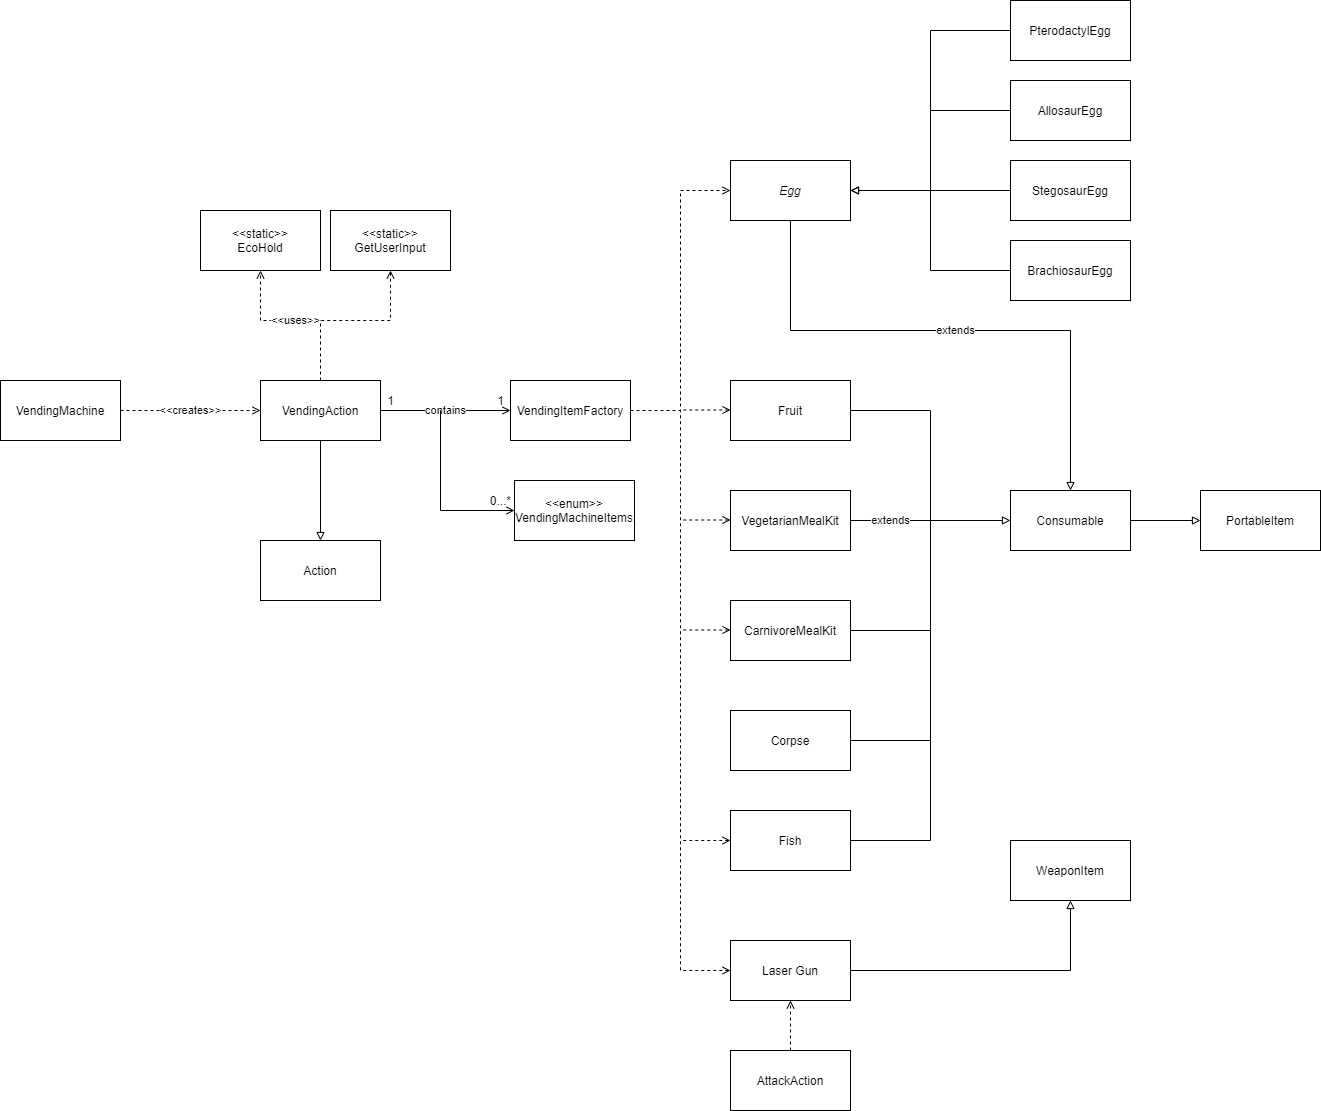

The diagram above was exported from draw.io. Its source (the exported page's mxGraphModel, read from the mxfile embedded in the PNG):
<mxGraphModel dx="1865" dy="580" grid="1" gridSize="10" guides="1" tooltips="1" connect="1" arrows="1" fold="1" page="1" pageScale="1" pageWidth="827" pageHeight="1169" math="0" shadow="0">
  <root>
    <mxCell id="0" />
    <mxCell id="1" parent="0" />
    <mxCell id="g1waMpTtnZNRVafNAkHK-34" value="extends" style="edgeStyle=orthogonalEdgeStyle;rounded=0;orthogonalLoop=1;jettySize=auto;html=1;entryX=0.5;entryY=0;entryDx=0;entryDy=0;startArrow=none;startFill=0;endArrow=block;endFill=0;exitX=0.5;exitY=1;exitDx=0;exitDy=0;" parent="1" source="ck7G3pFGc98FhK3dnFjq-1" target="ck7G3pFGc98FhK3dnFjq-32" edge="1">
      <mxGeometry relative="1" as="geometry">
        <mxPoint x="950" y="510" as="sourcePoint" />
        <Array as="points">
          <mxPoint x="570" y="490" />
          <mxPoint x="850" y="490" />
        </Array>
      </mxGeometry>
    </mxCell>
    <mxCell id="ck7G3pFGc98FhK3dnFjq-1" value="&lt;i&gt;Egg&lt;/i&gt;" style="whiteSpace=wrap;html=1;" parent="1" vertex="1">
      <mxGeometry x="510" y="320" width="120" height="60" as="geometry" />
    </mxCell>
    <mxCell id="g1waMpTtnZNRVafNAkHK-1" style="edgeStyle=orthogonalEdgeStyle;rounded=0;orthogonalLoop=1;jettySize=auto;html=1;entryX=0.5;entryY=1;entryDx=0;entryDy=0;endArrow=block;endFill=0;" parent="1" source="ck7G3pFGc98FhK3dnFjq-12" target="ck7G3pFGc98FhK3dnFjq-35" edge="1">
      <mxGeometry relative="1" as="geometry">
        <Array as="points">
          <mxPoint x="850" y="1130" />
        </Array>
      </mxGeometry>
    </mxCell>
    <mxCell id="g1waMpTtnZNRVafNAkHK-24" style="edgeStyle=orthogonalEdgeStyle;rounded=0;orthogonalLoop=1;jettySize=auto;html=1;exitX=0;exitY=0.5;exitDx=0;exitDy=0;dashed=1;startArrow=open;startFill=0;endArrow=none;endFill=0;" parent="1" source="ck7G3pFGc98FhK3dnFjq-12" edge="1">
      <mxGeometry relative="1" as="geometry">
        <mxPoint x="460" y="570" as="targetPoint" />
      </mxGeometry>
    </mxCell>
    <mxCell id="ck7G3pFGc98FhK3dnFjq-12" value="Laser Gun" style="rounded=0;whiteSpace=wrap;html=1;" parent="1" vertex="1">
      <mxGeometry x="510" y="1100" width="120" height="60" as="geometry" />
    </mxCell>
    <mxCell id="g1waMpTtnZNRVafNAkHK-5" style="edgeStyle=orthogonalEdgeStyle;rounded=0;orthogonalLoop=1;jettySize=auto;html=1;exitX=1;exitY=0.5;exitDx=0;exitDy=0;endArrow=none;endFill=0;" parent="1" source="ck7G3pFGc98FhK3dnFjq-16" edge="1">
      <mxGeometry relative="1" as="geometry">
        <mxPoint x="710" y="680" as="targetPoint" />
      </mxGeometry>
    </mxCell>
    <mxCell id="ck7G3pFGc98FhK3dnFjq-16" value="Fruit" style="whiteSpace=wrap;html=1;" parent="1" vertex="1">
      <mxGeometry x="510" y="540" width="120" height="60" as="geometry" />
    </mxCell>
    <mxCell id="g1waMpTtnZNRVafNAkHK-6" value="extends" style="edgeStyle=orthogonalEdgeStyle;rounded=0;orthogonalLoop=1;jettySize=auto;html=1;exitX=1;exitY=0.5;exitDx=0;exitDy=0;endArrow=none;endFill=0;" parent="1" source="ck7G3pFGc98FhK3dnFjq-18" edge="1">
      <mxGeometry relative="1" as="geometry">
        <mxPoint x="710" y="680" as="targetPoint" />
      </mxGeometry>
    </mxCell>
    <mxCell id="ck7G3pFGc98FhK3dnFjq-18" value="VegetarianMealKit" style="whiteSpace=wrap;html=1;" parent="1" vertex="1">
      <mxGeometry x="510" y="650" width="120" height="60" as="geometry" />
    </mxCell>
    <mxCell id="g1waMpTtnZNRVafNAkHK-7" style="edgeStyle=orthogonalEdgeStyle;rounded=0;orthogonalLoop=1;jettySize=auto;html=1;exitX=1;exitY=0.5;exitDx=0;exitDy=0;endArrow=block;endFill=0;entryX=0;entryY=0.5;entryDx=0;entryDy=0;" parent="1" source="ck7G3pFGc98FhK3dnFjq-20" target="ck7G3pFGc98FhK3dnFjq-32" edge="1">
      <mxGeometry relative="1" as="geometry">
        <mxPoint x="710" y="680" as="targetPoint" />
      </mxGeometry>
    </mxCell>
    <mxCell id="ck7G3pFGc98FhK3dnFjq-20" value="CarnivoreMealKit" style="whiteSpace=wrap;html=1;" parent="1" vertex="1">
      <mxGeometry x="510" y="760" width="120" height="60" as="geometry" />
    </mxCell>
    <mxCell id="ck7G3pFGc98FhK3dnFjq-28" style="edgeStyle=orthogonalEdgeStyle;rounded=0;orthogonalLoop=1;jettySize=auto;html=1;startArrow=none;startFill=0;endArrow=block;endFill=0;" parent="1" source="ck7G3pFGc98FhK3dnFjq-29" target="ck7G3pFGc98FhK3dnFjq-37" edge="1">
      <mxGeometry relative="1" as="geometry" />
    </mxCell>
    <mxCell id="g1waMpTtnZNRVafNAkHK-12" value="contains" style="edgeStyle=orthogonalEdgeStyle;rounded=0;orthogonalLoop=1;jettySize=auto;html=1;exitX=1;exitY=0.5;exitDx=0;exitDy=0;entryX=0;entryY=0.5;entryDx=0;entryDy=0;endArrow=open;endFill=0;" parent="1" source="ck7G3pFGc98FhK3dnFjq-29" target="g1waMpTtnZNRVafNAkHK-11" edge="1">
      <mxGeometry relative="1" as="geometry" />
    </mxCell>
    <mxCell id="h4vhNPuidhUukF-HYV87-5" value="&amp;lt;&amp;lt;uses&amp;gt;&amp;gt;" style="edgeStyle=orthogonalEdgeStyle;rounded=0;orthogonalLoop=1;jettySize=auto;html=1;entryX=0.5;entryY=1;entryDx=0;entryDy=0;dashed=1;endArrow=open;endFill=0;exitX=0.5;exitY=0;exitDx=0;exitDy=0;" parent="1" source="ck7G3pFGc98FhK3dnFjq-29" target="h4vhNPuidhUukF-HYV87-4" edge="1">
      <mxGeometry relative="1" as="geometry">
        <Array as="points">
          <mxPoint x="100" y="480" />
          <mxPoint x="40" y="480" />
        </Array>
      </mxGeometry>
    </mxCell>
    <mxCell id="ck7G3pFGc98FhK3dnFjq-29" value="VendingAction" style="whiteSpace=wrap;html=1;" parent="1" vertex="1">
      <mxGeometry x="40" y="540" width="120" height="60" as="geometry" />
    </mxCell>
    <mxCell id="mjSqyqrWn62xva3j9oaV-1" style="edgeStyle=orthogonalEdgeStyle;rounded=0;orthogonalLoop=1;jettySize=auto;html=1;exitX=1;exitY=0.5;exitDx=0;exitDy=0;endArrow=block;endFill=0;" edge="1" parent="1" source="ck7G3pFGc98FhK3dnFjq-32">
      <mxGeometry relative="1" as="geometry">
        <mxPoint x="980" y="680" as="targetPoint" />
      </mxGeometry>
    </mxCell>
    <mxCell id="ck7G3pFGc98FhK3dnFjq-32" value="Consumable" style="whiteSpace=wrap;html=1;" parent="1" vertex="1">
      <mxGeometry x="790" y="650" width="120" height="60" as="geometry" />
    </mxCell>
    <mxCell id="ck7G3pFGc98FhK3dnFjq-35" value="WeaponItem" style="rounded=0;whiteSpace=wrap;html=1;" parent="1" vertex="1">
      <mxGeometry x="790" y="1000" width="120" height="60" as="geometry" />
    </mxCell>
    <mxCell id="ck7G3pFGc98FhK3dnFjq-37" value="Action" style="whiteSpace=wrap;html=1;" parent="1" vertex="1">
      <mxGeometry x="40" y="700" width="120" height="60" as="geometry" />
    </mxCell>
    <mxCell id="jfolots-B4WcYCM2xBru-3" style="edgeStyle=orthogonalEdgeStyle;rounded=0;orthogonalLoop=1;jettySize=auto;html=1;exitX=1;exitY=0.5;exitDx=0;exitDy=0;entryX=0;entryY=0.5;entryDx=0;entryDy=0;dashed=1;endArrow=open;endFill=0;" parent="1" source="g1waMpTtnZNRVafNAkHK-11" target="ck7G3pFGc98FhK3dnFjq-1" edge="1">
      <mxGeometry relative="1" as="geometry">
        <Array as="points">
          <mxPoint x="460" y="570" />
          <mxPoint x="460" y="350" />
        </Array>
      </mxGeometry>
    </mxCell>
    <mxCell id="g1waMpTtnZNRVafNAkHK-11" value="VendingItemFactory" style="whiteSpace=wrap;html=1;" parent="1" vertex="1">
      <mxGeometry x="290" y="540" width="120" height="60" as="geometry" />
    </mxCell>
    <mxCell id="g1waMpTtnZNRVafNAkHK-23" style="edgeStyle=orthogonalEdgeStyle;rounded=0;orthogonalLoop=1;jettySize=auto;html=1;exitX=0;exitY=0.5;exitDx=0;exitDy=0;dashed=1;endArrow=none;endFill=0;startArrow=open;startFill=0;" parent="1" edge="1">
      <mxGeometry relative="1" as="geometry">
        <mxPoint x="460" y="569.5" as="targetPoint" />
        <mxPoint x="510" y="569.5" as="sourcePoint" />
      </mxGeometry>
    </mxCell>
    <mxCell id="g1waMpTtnZNRVafNAkHK-26" style="edgeStyle=orthogonalEdgeStyle;rounded=0;orthogonalLoop=1;jettySize=auto;html=1;exitX=0;exitY=0.5;exitDx=0;exitDy=0;dashed=1;endArrow=none;endFill=0;startArrow=open;startFill=0;" parent="1" edge="1">
      <mxGeometry relative="1" as="geometry">
        <mxPoint x="460" y="679.5" as="targetPoint" />
        <mxPoint x="510" y="679.5" as="sourcePoint" />
      </mxGeometry>
    </mxCell>
    <mxCell id="g1waMpTtnZNRVafNAkHK-27" style="edgeStyle=orthogonalEdgeStyle;rounded=0;orthogonalLoop=1;jettySize=auto;html=1;exitX=0;exitY=0.5;exitDx=0;exitDy=0;dashed=1;endArrow=none;endFill=0;startArrow=open;startFill=0;" parent="1" edge="1">
      <mxGeometry relative="1" as="geometry">
        <mxPoint x="460" y="789.5" as="targetPoint" />
        <mxPoint x="510" y="789.5" as="sourcePoint" />
      </mxGeometry>
    </mxCell>
    <mxCell id="ck7G3pFGc98FhK3dnFjq-2" style="edgeStyle=orthogonalEdgeStyle;rounded=0;orthogonalLoop=1;jettySize=auto;html=1;exitX=0;exitY=0.5;exitDx=0;exitDy=0;endArrow=block;endFill=0;" parent="1" source="ck7G3pFGc98FhK3dnFjq-4" target="ck7G3pFGc98FhK3dnFjq-1" edge="1">
      <mxGeometry relative="1" as="geometry">
        <mxPoint x="730" y="350" as="targetPoint" />
        <Array as="points" />
      </mxGeometry>
    </mxCell>
    <mxCell id="g1waMpTtnZNRVafNAkHK-33" style="edgeStyle=orthogonalEdgeStyle;rounded=0;orthogonalLoop=1;jettySize=auto;html=1;exitX=0;exitY=0.5;exitDx=0;exitDy=0;startArrow=none;startFill=0;endArrow=none;endFill=0;" parent="1" source="ck7G3pFGc98FhK3dnFjq-7" edge="1">
      <mxGeometry x="710" y="350" as="geometry">
        <mxPoint x="710" y="350" as="targetPoint" />
      </mxGeometry>
    </mxCell>
    <mxCell id="g1waMpTtnZNRVafNAkHK-32" style="edgeStyle=orthogonalEdgeStyle;rounded=0;orthogonalLoop=1;jettySize=auto;html=1;startArrow=none;startFill=0;endArrow=none;endFill=0;" parent="1" source="ck7G3pFGc98FhK3dnFjq-10" edge="1">
      <mxGeometry x="710" y="350" as="geometry">
        <mxPoint x="710" y="350" as="targetPoint" />
      </mxGeometry>
    </mxCell>
    <mxCell id="ck7G3pFGc98FhK3dnFjq-4" value="StegosaurEgg" style="whiteSpace=wrap;html=1;" parent="1" vertex="1">
      <mxGeometry x="790" y="320" width="120" height="60" as="geometry" />
    </mxCell>
    <mxCell id="ck7G3pFGc98FhK3dnFjq-10" value="AllosaurEgg" style="whiteSpace=wrap;html=1;" parent="1" vertex="1">
      <mxGeometry x="790" y="240" width="120" height="60" as="geometry" />
    </mxCell>
    <mxCell id="ck7G3pFGc98FhK3dnFjq-7" value="BrachiosaurEgg" style="whiteSpace=wrap;html=1;" parent="1" vertex="1">
      <mxGeometry x="790" y="400" width="120" height="60" as="geometry" />
    </mxCell>
    <mxCell id="3qXZNtL3q8hezM48XvPW-2" style="edgeStyle=orthogonalEdgeStyle;rounded=0;orthogonalLoop=1;jettySize=auto;html=1;exitX=1;exitY=0.5;exitDx=0;exitDy=0;endArrow=none;endFill=0;" parent="1" source="3qXZNtL3q8hezM48XvPW-1" edge="1">
      <mxGeometry relative="1" as="geometry">
        <mxPoint x="710" y="790" as="targetPoint" />
      </mxGeometry>
    </mxCell>
    <mxCell id="3qXZNtL3q8hezM48XvPW-1" value="Corpse" style="rounded=0;whiteSpace=wrap;html=1;" parent="1" vertex="1">
      <mxGeometry x="510" y="870" width="120" height="60" as="geometry" />
    </mxCell>
    <mxCell id="v8Uc88UnxUZDnWwKMuOq-2" style="edgeStyle=orthogonalEdgeStyle;rounded=0;orthogonalLoop=1;jettySize=auto;html=1;entryX=0.5;entryY=1;entryDx=0;entryDy=0;endArrow=open;endFill=0;dashed=1;" parent="1" source="v8Uc88UnxUZDnWwKMuOq-1" target="ck7G3pFGc98FhK3dnFjq-12" edge="1">
      <mxGeometry relative="1" as="geometry" />
    </mxCell>
    <mxCell id="v8Uc88UnxUZDnWwKMuOq-1" value="AttackAction" style="rounded=0;whiteSpace=wrap;html=1;" parent="1" vertex="1">
      <mxGeometry x="510" y="1210" width="120" height="60" as="geometry" />
    </mxCell>
    <mxCell id="w3NRDqjCEew2AXYsC-OA-2" value="&amp;lt;&amp;lt;creates&amp;gt;&amp;gt;" style="edgeStyle=orthogonalEdgeStyle;rounded=0;orthogonalLoop=1;jettySize=auto;html=1;exitX=1;exitY=0.5;exitDx=0;exitDy=0;entryX=0;entryY=0.5;entryDx=0;entryDy=0;endArrow=open;endFill=0;dashed=1;" parent="1" source="h4vhNPuidhUukF-HYV87-1" target="ck7G3pFGc98FhK3dnFjq-29" edge="1">
      <mxGeometry relative="1" as="geometry" />
    </mxCell>
    <mxCell id="h4vhNPuidhUukF-HYV87-1" value="VendingMachine" style="whiteSpace=wrap;html=1;" parent="1" vertex="1">
      <mxGeometry x="-220" y="540" width="120" height="60" as="geometry" />
    </mxCell>
    <mxCell id="h4vhNPuidhUukF-HYV87-4" value="&amp;lt;&amp;lt;static&amp;gt;&amp;gt;&lt;br&gt;EcoHold" style="whiteSpace=wrap;html=1;" parent="1" vertex="1">
      <mxGeometry x="-20" y="370" width="120" height="60" as="geometry" />
    </mxCell>
    <mxCell id="LJina_oJoltXOR5z1O7A-1" value="PterodactylEgg" style="whiteSpace=wrap;html=1;" parent="1" vertex="1">
      <mxGeometry x="790" y="160" width="120" height="60" as="geometry" />
    </mxCell>
    <mxCell id="LJina_oJoltXOR5z1O7A-2" style="edgeStyle=orthogonalEdgeStyle;rounded=0;orthogonalLoop=1;jettySize=auto;html=1;startArrow=none;startFill=0;endArrow=block;endFill=0;exitX=0;exitY=0.5;exitDx=0;exitDy=0;entryX=1;entryY=0.5;entryDx=0;entryDy=0;" parent="1" source="LJina_oJoltXOR5z1O7A-1" target="ck7G3pFGc98FhK3dnFjq-1" edge="1">
      <mxGeometry x="720" y="360" as="geometry">
        <mxPoint x="720" y="360" as="targetPoint" />
        <mxPoint x="800" y="280" as="sourcePoint" />
        <Array as="points">
          <mxPoint x="710" y="190" />
          <mxPoint x="710" y="350" />
        </Array>
      </mxGeometry>
    </mxCell>
    <mxCell id="LJina_oJoltXOR5z1O7A-3" value="Fish" style="whiteSpace=wrap;html=1;" parent="1" vertex="1">
      <mxGeometry x="510" y="970" width="120" height="60" as="geometry" />
    </mxCell>
    <mxCell id="LJina_oJoltXOR5z1O7A-4" style="edgeStyle=orthogonalEdgeStyle;rounded=0;orthogonalLoop=1;jettySize=auto;html=1;exitX=0;exitY=0.5;exitDx=0;exitDy=0;dashed=1;endArrow=none;endFill=0;startArrow=open;startFill=0;" parent="1" source="LJina_oJoltXOR5z1O7A-3" edge="1">
      <mxGeometry relative="1" as="geometry">
        <mxPoint x="460" y="1000" as="targetPoint" />
        <mxPoint x="520" y="799.5" as="sourcePoint" />
        <Array as="points">
          <mxPoint x="460" y="1000" />
        </Array>
      </mxGeometry>
    </mxCell>
    <mxCell id="LJina_oJoltXOR5z1O7A-5" style="edgeStyle=orthogonalEdgeStyle;rounded=0;orthogonalLoop=1;jettySize=auto;html=1;endArrow=none;endFill=0;" parent="1" edge="1">
      <mxGeometry relative="1" as="geometry">
        <mxPoint x="710" y="880" as="targetPoint" />
        <mxPoint x="630" y="1000" as="sourcePoint" />
        <Array as="points">
          <mxPoint x="630" y="1000" />
          <mxPoint x="710" y="1000" />
        </Array>
      </mxGeometry>
    </mxCell>
    <mxCell id="Dx-b5PwVqo9MB0KBzSf1-4" style="edgeStyle=orthogonalEdgeStyle;rounded=0;orthogonalLoop=1;jettySize=auto;html=1;exitX=0;exitY=0.5;exitDx=0;exitDy=0;endArrow=none;endFill=0;startArrow=open;startFill=0;" parent="1" source="Dx-b5PwVqo9MB0KBzSf1-2" edge="1">
      <mxGeometry relative="1" as="geometry">
        <mxPoint x="220" y="570" as="targetPoint" />
      </mxGeometry>
    </mxCell>
    <mxCell id="Dx-b5PwVqo9MB0KBzSf1-2" value="&amp;lt;&amp;lt;enum&amp;gt;&amp;gt;&lt;br&gt;VendingMachineItems" style="whiteSpace=wrap;html=1;" parent="1" vertex="1">
      <mxGeometry x="294" y="640" width="120" height="60" as="geometry" />
    </mxCell>
    <mxCell id="Dx-b5PwVqo9MB0KBzSf1-5" value="1" style="text;html=1;align=center;verticalAlign=middle;resizable=0;points=[];autosize=1;strokeColor=none;" parent="1" vertex="1">
      <mxGeometry x="160" y="550" width="20" height="20" as="geometry" />
    </mxCell>
    <mxCell id="Dx-b5PwVqo9MB0KBzSf1-6" value="1" style="text;html=1;align=center;verticalAlign=middle;resizable=0;points=[];autosize=1;strokeColor=none;" parent="1" vertex="1">
      <mxGeometry x="270" y="550" width="20" height="20" as="geometry" />
    </mxCell>
    <mxCell id="Dx-b5PwVqo9MB0KBzSf1-7" value="0...*" style="text;html=1;align=center;verticalAlign=middle;resizable=0;points=[];autosize=1;strokeColor=none;" parent="1" vertex="1">
      <mxGeometry x="260" y="650" width="40" height="20" as="geometry" />
    </mxCell>
    <mxCell id="Dx-b5PwVqo9MB0KBzSf1-10" style="edgeStyle=orthogonalEdgeStyle;rounded=0;orthogonalLoop=1;jettySize=auto;html=1;exitX=0.5;exitY=1;exitDx=0;exitDy=0;startArrow=open;startFill=0;endArrow=none;endFill=0;dashed=1;" parent="1" source="Dx-b5PwVqo9MB0KBzSf1-8" edge="1">
      <mxGeometry relative="1" as="geometry">
        <mxPoint x="100" y="480" as="targetPoint" />
        <Array as="points">
          <mxPoint x="170" y="480" />
        </Array>
      </mxGeometry>
    </mxCell>
    <mxCell id="Dx-b5PwVqo9MB0KBzSf1-8" value="&amp;lt;&amp;lt;static&amp;gt;&amp;gt;&lt;br&gt;GetUserInput" style="whiteSpace=wrap;html=1;" parent="1" vertex="1">
      <mxGeometry x="110" y="370" width="120" height="60" as="geometry" />
    </mxCell>
    <mxCell id="mjSqyqrWn62xva3j9oaV-2" value="PortableItem" style="whiteSpace=wrap;html=1;" vertex="1" parent="1">
      <mxGeometry x="980" y="650" width="120" height="60" as="geometry" />
    </mxCell>
  </root>
</mxGraphModel>